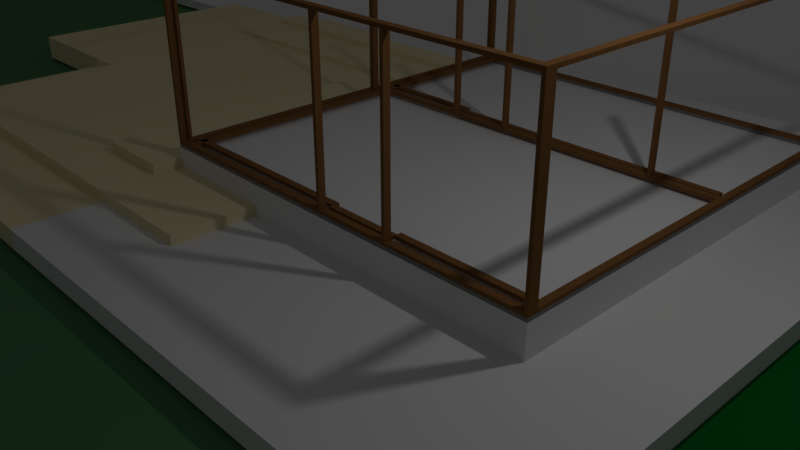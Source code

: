 # Source: 2023ev.blend  (saved by Blender 2.79.0; exported with 4.5.12 LTS)
import bpy
from mathutils import Matrix  # noqa: F401  (used for matrix-valued properties, if any)

bpy.ops.wm.read_factory_settings(use_empty=True)
scene = bpy.context.scene
scene.name = 'Scene'

# ---- collections
col_collection_1 = bpy.data.collections.new('Collection 1'); scene.collection.children.link(col_collection_1)
col_collection_2 = bpy.data.collections.new('Collection 2'); scene.collection.children.link(col_collection_2)

# ---- materials (node trees are filled in below, after node groups)
mat_material_005 = bpy.data.materials.new('Material.005')
mat_material_005.alpha_threshold = 0.0
mat_material_005.use_transparent_shadow = False
mat_material_005.diffuse_color = (0.2266, 0.2266, 0.2266, 1.0)
mat_material_005.roughness = 0.5
mat_material_005.line_color = (0.0, 0.0, 0.0, 1.0)
mat_material_004 = bpy.data.materials.new('Material.004')
mat_material_004.alpha_threshold = 0.0
mat_material_004.use_transparent_shadow = False
mat_material_004.diffuse_color = (0.8, 0.7125, 0.4374, 1.0)
mat_material_004.roughness = 0.5
mat_material_004.line_color = (0.0, 0.0, 0.0, 1.0)
mat_material = bpy.data.materials.new('Material')
mat_material.alpha_threshold = 0.0
mat_material.use_transparent_shadow = False
mat_material.roughness = 0.5
mat_material.line_color = (0.0, 0.0, 0.0, 1.0)
mat_material_003 = bpy.data.materials.new('Material.003')
mat_material_003.alpha_threshold = 0.0
mat_material_003.use_transparent_shadow = False
mat_material_003.diffuse_color = (0.0009193, 0.3588, 0.03006, 1.0)
mat_material_003.roughness = 0.5
mat_material_003.line_color = (0.0, 0.0, 0.0, 1.0)
mat_bahcev_dis_olcu = bpy.data.materials.new('bahcev-DIS-olcu')
mat_bahcev_dis_olcu.alpha_threshold = 0.0
mat_bahcev_dis_olcu.use_transparent_shadow = False
mat_bahcev_dis_olcu.roughness = 0.5
mat_bahcev_dis_olcu.specular_intensity = 0.0
mat_material_001 = bpy.data.materials.new('Material.001')
mat_material_001.alpha_threshold = 0.0
mat_material_001.use_transparent_shadow = False
mat_material_001.diffuse_color = (0.08437, 0.2266, 0.0929, 1.0)
mat_material_001.roughness = 0.5
mat_material_002 = bpy.data.materials.new('Material.002')
mat_material_002.alpha_threshold = 0.0
mat_material_002.use_transparent_shadow = False
mat_material_002.diffuse_color = (0.004211, 0.1424, 0.02174, 1.0)
mat_material_002.roughness = 0.5
mat_material_002.line_color = (0.0, 0.0, 0.0, 1.0)
mat_material_006 = bpy.data.materials.new('Material.006')
mat_material_006.alpha_threshold = 0.0
mat_material_006.use_transparent_shadow = False
mat_material_006.diffuse_color = (0.2266, 0.1062, 0.03837, 1.0)
mat_material_006.specular_color = (0.402, 0.1874, 0.08396)
mat_material_006.roughness = 0.5
mat_material_006.line_color = (0.0, 0.0, 0.0, 1.0)

# ---- material node trees

# ---- world
world_world = bpy.data.worlds.new('World'); scene.world = world_world
world_world.color = (0.05088, 0.05088, 0.05088)
world_world.use_sun_shadow = False
world_world.sun_shadow_jitter_overblur = 0.0
world_world.cycles.sampling_method = 'MANUAL'

# ---- cameras
cam_camera = bpy.data.cameras.new('Camera')
cam_camera.clip_end = 100.0
cam_camera.lens = 35.0
cam_camera.sensor_width = 32.0
cam_camera.sensor_height = 18.0
cam_camera.ortho_scale = 7.314
cam_camera.dof.focus_distance = 0.0
cam_camera.dof.aperture_fstop = 128.0

# ---- lights
light_lamp = bpy.data.lights.new('Lamp', 'POINT')
light_lamp.transmission_factor = 0.0
light_lamp.cutoff_distance = 30.0
light_lamp.energy = 100.0
light_lamp.shadow_buffer_clip_start = 1.001
light_lamp.shadow_soft_size = 0.1
light_lamp.shadow_maximum_resolution = 0.006
light_lamp.use_absolute_resolution = True

# ---- meshes
me_cube_020 = bpy.data.meshes.new('Cube.020')
me_cube_020.from_pydata([(2.0, 2.0, 0.0), (2.0, -1.788e-07, 0.0), (0.0, 0.0, 0.0), (3.576e-07, 2.0, 0.0), (2.0, 2.0, 2.0), (2.0, -7.749e-07, 2.0), (-4.768e-07, 1.788e-07, 2.0), (0.0, 2.0, 2.0)], [], [(0, 1, 2, 3), (4, 7, 6, 5), (0, 4, 5, 1), (1, 5, 6, 2), (2, 6, 7, 3), (4, 0, 3, 7)])
me_cube_020.materials.append(mat_material_005)
me_cube_020.use_remesh_preserve_volume = False
me_cube_020.use_remesh_preserve_attributes = False
me_cube_020.use_mirror_vertex_groups = False
me_cube_020.update()
me_cube_019 = bpy.data.meshes.new('Cube.019')
me_cube_019.from_pydata([(2.0, 2.0, 0.0), (2.0, -1.788e-07, 0.0), (0.0, 0.0, 0.0), (3.576e-07, 2.0, 0.0), (2.0, 2.0, 2.0), (2.0, -7.749e-07, 2.0), (-4.768e-07, 1.788e-07, 2.0), (0.0, 2.0, 2.0)], [], [(0, 1, 2, 3), (4, 7, 6, 5), (0, 4, 5, 1), (1, 5, 6, 2), (2, 6, 7, 3), (4, 0, 3, 7)])
me_cube_019.materials.append(mat_material_005)
me_cube_019.use_remesh_preserve_volume = False
me_cube_019.use_remesh_preserve_attributes = False
me_cube_019.use_mirror_vertex_groups = False
me_cube_019.update()
me_cube_018 = bpy.data.meshes.new('Cube.018')
me_cube_018.from_pydata([(2.0, 2.0, 0.0), (2.0, -1.788e-07, 0.0), (0.0, 0.0, 0.0), (3.576e-07, 2.0, 0.0), (2.0, 2.0, 2.0), (2.0, -7.749e-07, 2.0), (-4.768e-07, 1.788e-07, 2.0), (0.0, 2.0, 2.0)], [], [(0, 1, 2, 3), (4, 7, 6, 5), (0, 4, 5, 1), (1, 5, 6, 2), (2, 6, 7, 3), (4, 0, 3, 7)])
me_cube_018.materials.append(mat_material_005)
me_cube_018.use_remesh_preserve_volume = False
me_cube_018.use_remesh_preserve_attributes = False
me_cube_018.use_mirror_vertex_groups = False
me_cube_018.update()
me_cube_017 = bpy.data.meshes.new('Cube.017')
me_cube_017.from_pydata([(2.0, 2.0, 0.0), (2.0, -1.788e-07, 0.0), (0.0, 0.0, 0.0), (3.576e-07, 2.0, 0.0), (2.0, 2.0, 2.0), (2.0, -7.749e-07, 2.0), (-4.768e-07, 1.788e-07, 2.0), (0.0, 2.0, 2.0)], [], [(0, 1, 2, 3), (4, 7, 6, 5), (0, 4, 5, 1), (1, 5, 6, 2), (2, 6, 7, 3), (4, 0, 3, 7)])
me_cube_017.materials.append(mat_material_005)
me_cube_017.use_remesh_preserve_volume = False
me_cube_017.use_remesh_preserve_attributes = False
me_cube_017.use_mirror_vertex_groups = False
me_cube_017.update()
me_cube_016 = bpy.data.meshes.new('Cube.016')
me_cube_016.from_pydata([(0.0, 2.384e-07, -1.907e-06), (0.0, -2.0, -1.907e-06), (-2.0, -2.0, -1.907e-06), (-2.0, 7.153e-07, -1.907e-06), (4.768e-07, -2.384e-07, 2.0), (-7.153e-07, -2.0, 2.0), (-2.0, -2.0, 2.0), (-2.0, 2.384e-07, 2.0)], [], [(0, 1, 2, 3), (4, 7, 6, 5), (0, 4, 5, 1), (1, 5, 6, 2), (2, 6, 7, 3), (4, 0, 3, 7)])
me_cube_016.materials.append(mat_material_004)
me_cube_016.use_remesh_preserve_volume = False
me_cube_016.use_remesh_preserve_attributes = False
me_cube_016.use_mirror_vertex_groups = False
me_cube_016.update()
me_cube_014 = bpy.data.meshes.new('Cube.014')
me_cube_014.from_pydata([(-4.768e-07, 2.0, 0.0), (-4.768e-07, -1.788e-07, 0.0), (-2.0, 0.0, 0.0), (-2.0, 2.0, 0.0), (0.0, 2.0, 2.0), (-1.192e-06, -7.749e-07, 2.0), (-2.0, 1.788e-07, 2.0), (-2.0, 2.0, 2.0)], [], [(0, 1, 2, 3), (4, 7, 6, 5), (0, 4, 5, 1), (1, 5, 6, 2), (2, 6, 7, 3), (4, 0, 3, 7)])
me_cube_014.materials.append(mat_material_004)
me_cube_014.use_remesh_preserve_volume = False
me_cube_014.use_remesh_preserve_attributes = False
me_cube_014.use_mirror_vertex_groups = False
me_cube_014.update()
me_cube_013 = bpy.data.meshes.new('Cube.013')
me_cube_013.from_pydata([(-4.768e-07, 2.0, 0.0), (-4.768e-07, -1.788e-07, 0.0), (-2.0, 0.0, 0.0), (-2.0, 2.0, 0.0), (0.0, 2.0, 2.0), (-1.192e-06, -7.749e-07, 2.0), (-2.0, 1.788e-07, 2.0), (-2.0, 2.0, 2.0)], [], [(0, 1, 2, 3), (4, 7, 6, 5), (0, 4, 5, 1), (1, 5, 6, 2), (2, 6, 7, 3), (4, 0, 3, 7)])
me_cube_013.materials.append(mat_material_004)
me_cube_013.use_remesh_preserve_volume = False
me_cube_013.use_remesh_preserve_attributes = False
me_cube_013.use_mirror_vertex_groups = False
me_cube_013.update()
me_cube_012 = bpy.data.meshes.new('Cube.012')
me_cube_012.from_pydata([(-4.768e-07, 2.0, 0.0), (-4.768e-07, -1.788e-07, 0.0), (-2.0, 0.0, 0.0), (-2.0, 2.0, 0.0), (0.0, 2.0, 2.0), (-1.192e-06, -7.749e-07, 2.0), (-2.0, 1.788e-07, 2.0), (-2.0, 2.0, 2.0)], [], [(0, 1, 2, 3), (4, 7, 6, 5), (0, 4, 5, 1), (1, 5, 6, 2), (2, 6, 7, 3), (4, 0, 3, 7)])
me_cube_012.materials.append(mat_material_004)
me_cube_012.use_remesh_preserve_volume = False
me_cube_012.use_remesh_preserve_attributes = False
me_cube_012.use_mirror_vertex_groups = False
me_cube_012.update()
me_cube_011 = bpy.data.meshes.new('Cube.011')
me_cube_011.from_pydata([(-4.768e-07, 2.0, 0.0), (-4.768e-07, -1.788e-07, 0.0), (-2.0, 0.0, 0.0), (-2.0, 2.0, 0.0), (0.0, 2.0, 2.0), (-1.192e-06, -7.749e-07, 2.0), (-2.0, 1.788e-07, 2.0), (-2.0, 2.0, 2.0)], [], [(0, 1, 2, 3), (4, 7, 6, 5), (0, 4, 5, 1), (1, 5, 6, 2), (2, 6, 7, 3), (4, 0, 3, 7)])
me_cube_011.materials.append(mat_material_004)
me_cube_011.use_remesh_preserve_volume = False
me_cube_011.use_remesh_preserve_attributes = False
me_cube_011.use_mirror_vertex_groups = False
me_cube_011.update()
me_cube_010 = bpy.data.meshes.new('Cube.010')
me_cube_010.from_pydata([(-4.768e-07, 2.0, 0.0), (-4.768e-07, -1.788e-07, 0.0), (-2.0, 0.0, 0.0), (-2.0, 2.0, 0.0), (0.0, 2.0, 2.0), (-1.192e-06, -7.749e-07, 2.0), (-2.0, 1.788e-07, 2.0), (-2.0, 2.0, 2.0)], [], [(0, 1, 2, 3), (4, 7, 6, 5), (0, 4, 5, 1), (1, 5, 6, 2), (2, 6, 7, 3), (4, 0, 3, 7)])
me_cube_010.materials.append(mat_material_004)
me_cube_010.use_remesh_preserve_volume = False
me_cube_010.use_remesh_preserve_attributes = False
me_cube_010.use_mirror_vertex_groups = False
me_cube_010.update()
me_cube_009 = bpy.data.meshes.new('Cube.009')
me_cube_009.from_pydata([(-4.768e-07, 2.0, 0.0), (-4.768e-07, -1.788e-07, 0.0), (-2.0, 0.0, 0.0), (-2.0, 2.0, 0.0), (0.0, 2.0, 2.0), (-1.192e-06, -7.749e-07, 2.0), (-2.0, 1.788e-07, 2.0), (-2.0, 2.0, 2.0)], [], [(0, 1, 2, 3), (4, 7, 6, 5), (0, 4, 5, 1), (1, 5, 6, 2), (2, 6, 7, 3), (4, 0, 3, 7)])
me_cube_009.materials.append(mat_material)
me_cube_009.use_remesh_preserve_volume = False
me_cube_009.use_remesh_preserve_attributes = False
me_cube_009.use_mirror_vertex_groups = False
me_cube_009.update()
me_cube_008 = bpy.data.meshes.new('Cube.008')
me_cube_008.from_pydata([(2.0, 2.0, 0.0), (2.0, -1.788e-07, 0.0), (0.0, 0.0, 0.0), (3.576e-07, 2.0, 0.0), (2.0, 2.0, 2.0), (2.0, -7.749e-07, 2.0), (-4.768e-07, 1.788e-07, 2.0), (0.0, 2.0, 2.0)], [], [(0, 1, 2, 3), (4, 7, 6, 5), (0, 4, 5, 1), (1, 5, 6, 2), (2, 6, 7, 3), (4, 0, 3, 7)])
me_cube_008.materials.append(mat_material)
me_cube_008.use_remesh_preserve_volume = False
me_cube_008.use_remesh_preserve_attributes = False
me_cube_008.use_mirror_vertex_groups = False
me_cube_008.update()
me_cube_007 = bpy.data.meshes.new('Cube.007')
me_cube_007.from_pydata([(2.0, 2.0, 0.0), (2.0, -1.788e-07, 0.0), (0.0, 0.0, 0.0), (3.576e-07, 2.0, 0.0), (2.0, 2.0, 2.0), (2.0, -7.749e-07, 2.0), (-4.768e-07, 1.788e-07, 2.0), (0.0, 2.0, 2.0)], [], [(0, 1, 2, 3), (4, 7, 6, 5), (0, 4, 5, 1), (1, 5, 6, 2), (2, 6, 7, 3), (4, 0, 3, 7)])
me_cube_007.materials.append(mat_material)
me_cube_007.use_remesh_preserve_volume = False
me_cube_007.use_remesh_preserve_attributes = False
me_cube_007.use_mirror_vertex_groups = False
me_cube_007.update()
me_cube_006 = bpy.data.meshes.new('Cube.006')
me_cube_006.from_pydata([(2.0, 2.0, 0.0), (2.0, -1.788e-07, 0.0), (0.0, 0.0, 0.0), (3.576e-07, 2.0, 0.0), (2.0, 2.0, 2.0), (2.0, -7.749e-07, 2.0), (-4.768e-07, 1.788e-07, 2.0), (0.0, 2.0, 2.0)], [], [(0, 1, 2, 3), (4, 7, 6, 5), (0, 4, 5, 1), (1, 5, 6, 2), (2, 6, 7, 3), (4, 0, 3, 7)])
me_cube_006.materials.append(mat_material_003)
me_cube_006.use_remesh_preserve_volume = False
me_cube_006.use_remesh_preserve_attributes = False
me_cube_006.use_mirror_vertex_groups = False
me_cube_006.update()
me_cube_005 = bpy.data.meshes.new('Cube.005')
me_cube_005.from_pydata([(2.0, 2.0, 0.0), (2.0, -1.788e-07, 0.0), (0.0, 0.0, 0.0), (3.576e-07, 2.0, 0.0), (2.0, 2.0, 2.0), (2.0, -7.749e-07, 2.0), (-4.768e-07, 1.788e-07, 2.0), (0.0, 2.0, 2.0)], [], [(0, 1, 2, 3), (4, 7, 6, 5), (0, 4, 5, 1), (1, 5, 6, 2), (2, 6, 7, 3), (4, 0, 3, 7)])
me_cube_005.materials.append(mat_material)
me_cube_005.use_remesh_preserve_volume = False
me_cube_005.use_remesh_preserve_attributes = False
me_cube_005.use_mirror_vertex_groups = False
me_cube_005.update()
me_cube_004 = bpy.data.meshes.new('Cube.004')
me_cube_004.from_pydata([(2.0, 2.0, 0.0), (2.0, -1.788e-07, 0.0), (0.0, 0.0, 0.0), (3.576e-07, 2.0, 0.0), (2.0, 2.0, 2.0), (2.0, -7.749e-07, 2.0), (-4.768e-07, 1.788e-07, 2.0), (0.0, 2.0, 2.0)], [], [(0, 1, 2, 3), (4, 7, 6, 5), (0, 4, 5, 1), (1, 5, 6, 2), (2, 6, 7, 3), (4, 0, 3, 7)])
me_cube_004.materials.append(mat_material)
me_cube_004.use_remesh_preserve_volume = False
me_cube_004.use_remesh_preserve_attributes = False
me_cube_004.use_mirror_vertex_groups = False
me_cube_004.update()
me_cube_003 = bpy.data.meshes.new('Cube.003')
me_cube_003.from_pydata([(2.0, 2.0, 0.0), (2.0, -1.788e-07, 0.0), (0.0, 0.0, 0.0), (3.576e-07, 2.0, 0.0), (2.0, 2.0, 2.0), (2.0, -7.749e-07, 2.0), (-4.768e-07, 1.788e-07, 2.0), (0.0, 2.0, 2.0)], [], [(0, 1, 2, 3), (4, 7, 6, 5), (0, 4, 5, 1), (1, 5, 6, 2), (2, 6, 7, 3), (4, 0, 3, 7)])
me_cube_003.materials.append(mat_material)
me_cube_003.use_remesh_preserve_volume = False
me_cube_003.use_remesh_preserve_attributes = False
me_cube_003.use_mirror_vertex_groups = False
me_cube_003.update()
me_cube_002 = bpy.data.meshes.new('Cube.002')
me_cube_002.from_pydata([(2.0, 2.0, 0.0), (2.0, -1.788e-07, 0.0), (0.0, 0.0, 0.0), (3.576e-07, 2.0, 0.0), (2.0, 2.0, 2.0), (2.0, -7.749e-07, 2.0), (-4.768e-07, 1.788e-07, 0.6667), (0.0, 2.0, 0.6667)], [], [(0, 1, 2, 3), (4, 7, 6, 5), (0, 4, 5, 1), (1, 5, 6, 2), (2, 6, 7, 3), (4, 0, 3, 7)])
me_cube_002.materials.append(mat_material)
me_cube_002.use_remesh_preserve_volume = False
me_cube_002.use_remesh_preserve_attributes = False
me_cube_002.use_mirror_vertex_groups = False
me_cube_002.update()
me_cube_001 = bpy.data.meshes.new('Cube.001')
me_cube_001.from_pydata([(2.0, 2.0, 0.0), (2.0, -1.788e-07, 0.0), (0.0, 0.0, 0.0), (3.576e-07, 2.0, 0.0), (2.0, 2.0, 2.0), (2.0, -7.749e-07, 2.0), (-4.768e-07, 1.788e-07, 2.0), (0.0, 2.0, 2.0)], [], [(0, 1, 2, 3), (4, 7, 6, 5), (0, 4, 5, 1), (1, 5, 6, 2), (2, 6, 7, 3), (4, 0, 3, 7)])
me_cube_001.materials.append(mat_material)
me_cube_001.use_remesh_preserve_volume = False
me_cube_001.use_remesh_preserve_attributes = False
me_cube_001.use_mirror_vertex_groups = False
me_cube_001.update()
me_bahcev_dis_olcu = bpy.data.meshes.new('bahcev-DIS-olcu')
me_bahcev_dis_olcu.from_pydata([(-0.2812, -0.5, 0.0), (0.2812, -0.5, 0.0), (-0.2812, 0.5, 0.0), (0.2812, 0.5, 0.0)], [], [(0, 1, 3, 2)])
_uv = me_bahcev_dis_olcu.uv_layers.new(name='UVMap')
_uv.uv.foreach_set('vector', [0.0, 0.0, 1.0, 0.0, 1.0, 1.0, 0.0, 1.0])
me_bahcev_dis_olcu.materials.append(mat_bahcev_dis_olcu)
me_bahcev_dis_olcu.use_remesh_preserve_volume = False
me_bahcev_dis_olcu.use_remesh_preserve_attributes = False
me_bahcev_dis_olcu.use_mirror_vertex_groups = False
me_bahcev_dis_olcu.update()
me_plane = bpy.data.meshes.new('Plane')
me_plane.from_pydata([(0.0, 0.0, 0.0), (2.0, 0.0, 0.0), (0.0, 2.0, 0.0), (2.0, 2.0, 0.0)], [], [(0, 1, 3, 2)])
me_plane.materials.append(mat_material_001)
me_plane.use_remesh_preserve_volume = False
me_plane.use_remesh_preserve_attributes = False
me_plane.use_mirror_vertex_groups = False
me_plane.update()
me_cube = bpy.data.meshes.new('Cube')
me_cube.from_pydata([(2.0, 2.0, 0.0), (2.0, -1.788e-07, 0.0), (0.0, 0.0, 0.0), (3.576e-07, 2.0, 0.0), (2.0, 2.0, 2.0), (2.0, -7.749e-07, 2.0), (-4.768e-07, 1.788e-07, 2.0), (0.0, 2.0, 2.0)], [], [(0, 1, 2, 3), (4, 7, 6, 5), (0, 4, 5, 1), (1, 5, 6, 2), (2, 6, 7, 3), (4, 0, 3, 7)])
me_cube.materials.append(mat_material_002)
me_cube.use_remesh_preserve_volume = False
me_cube.use_remesh_preserve_attributes = False
me_cube.use_mirror_vertex_groups = False
me_cube.update()
me_cube_055 = bpy.data.meshes.new('Cube.055')
me_cube_055.from_pydata([(2.0, 2.0, 0.0), (2.0, -1.788e-07, 0.0), (0.0, 0.0, 0.0), (3.576e-07, 2.0, 0.0), (2.0, 2.0, 2.0), (2.0, -7.749e-07, 2.0), (-4.768e-07, 1.788e-07, 2.0), (0.0, 2.0, 2.0)], [], [(0, 1, 2, 3), (4, 7, 6, 5), (0, 4, 5, 1), (1, 5, 6, 2), (2, 6, 7, 3), (4, 0, 3, 7)])
me_cube_055.materials.append(mat_material_006)
me_cube_055.use_remesh_preserve_volume = False
me_cube_055.use_remesh_preserve_attributes = False
me_cube_055.use_mirror_vertex_groups = False
me_cube_055.update()
me_cube_054 = bpy.data.meshes.new('Cube.054')
me_cube_054.from_pydata([(2.0, 2.0, 0.0), (2.0, -1.788e-07, 0.0), (0.0, 0.0, 0.0), (3.576e-07, 2.0, 0.0), (2.0, 2.0, 2.0), (2.0, -7.749e-07, 2.0), (-4.768e-07, 1.788e-07, 2.0), (0.0, 2.0, 2.0)], [], [(0, 1, 2, 3), (4, 7, 6, 5), (0, 4, 5, 1), (1, 5, 6, 2), (2, 6, 7, 3), (4, 0, 3, 7)])
me_cube_054.materials.append(mat_material_006)
me_cube_054.use_remesh_preserve_volume = False
me_cube_054.use_remesh_preserve_attributes = False
me_cube_054.use_mirror_vertex_groups = False
me_cube_054.update()
me_cube_053 = bpy.data.meshes.new('Cube.053')
me_cube_053.from_pydata([(2.0, 2.0, 0.0), (2.0, -1.788e-07, 0.0), (0.0, 0.0, 0.0), (3.576e-07, 2.0, 0.0), (2.0, 2.0, 2.0), (2.0, -7.749e-07, 2.0), (-4.768e-07, 1.788e-07, 2.0), (0.0, 2.0, 2.0)], [], [(0, 1, 2, 3), (4, 7, 6, 5), (0, 4, 5, 1), (1, 5, 6, 2), (2, 6, 7, 3), (4, 0, 3, 7)])
me_cube_053.materials.append(mat_material_006)
me_cube_053.use_remesh_preserve_volume = False
me_cube_053.use_remesh_preserve_attributes = False
me_cube_053.use_mirror_vertex_groups = False
me_cube_053.update()
me_cube_052 = bpy.data.meshes.new('Cube.052')
me_cube_052.from_pydata([(2.0, 2.0, 0.0), (2.0, -1.788e-07, 0.0), (0.0, 0.0, 0.0), (3.576e-07, 2.0, 0.0), (2.0, 2.0, 2.0), (2.0, -7.749e-07, 2.0), (-4.768e-07, 1.788e-07, 2.0), (0.0, 2.0, 2.0)], [], [(0, 1, 2, 3), (4, 7, 6, 5), (0, 4, 5, 1), (1, 5, 6, 2), (2, 6, 7, 3), (4, 0, 3, 7)])
me_cube_052.materials.append(mat_material_006)
me_cube_052.use_remesh_preserve_volume = False
me_cube_052.use_remesh_preserve_attributes = False
me_cube_052.use_mirror_vertex_groups = False
me_cube_052.update()
me_cube_051 = bpy.data.meshes.new('Cube.051')
me_cube_051.from_pydata([(2.0, 2.0, 0.0), (2.0, -1.788e-07, 0.0), (0.0, 0.0, 0.0), (3.576e-07, 2.0, 0.0), (2.0, 2.0, 2.0), (2.0, -7.749e-07, 2.0), (-4.768e-07, 1.788e-07, 2.0), (0.0, 2.0, 2.0)], [], [(0, 1, 2, 3), (4, 7, 6, 5), (0, 4, 5, 1), (1, 5, 6, 2), (2, 6, 7, 3), (4, 0, 3, 7)])
me_cube_051.materials.append(mat_material_006)
me_cube_051.use_remesh_preserve_volume = False
me_cube_051.use_remesh_preserve_attributes = False
me_cube_051.use_mirror_vertex_groups = False
me_cube_051.update()
me_cube_050 = bpy.data.meshes.new('Cube.050')
me_cube_050.from_pydata([(2.0, 2.0, 0.0), (2.0, -1.788e-07, 0.0), (0.0, 0.0, 0.0), (3.576e-07, 2.0, 0.0), (2.0, 2.0, 2.0), (2.0, -7.749e-07, 2.0), (-4.768e-07, 1.788e-07, 2.0), (0.0, 2.0, 2.0)], [], [(0, 1, 2, 3), (4, 7, 6, 5), (0, 4, 5, 1), (1, 5, 6, 2), (2, 6, 7, 3), (4, 0, 3, 7)])
me_cube_050.materials.append(mat_material_006)
me_cube_050.use_remesh_preserve_volume = False
me_cube_050.use_remesh_preserve_attributes = False
me_cube_050.use_mirror_vertex_groups = False
me_cube_050.update()
me_cube_049 = bpy.data.meshes.new('Cube.049')
me_cube_049.from_pydata([(2.0, 2.0, 0.0), (2.0, -1.788e-07, 0.0), (0.0, 0.0, 0.0), (3.576e-07, 2.0, 0.0), (2.0, 2.0, 2.0), (2.0, -7.749e-07, 2.0), (-4.768e-07, 1.788e-07, 2.0), (0.0, 2.0, 2.0)], [], [(0, 1, 2, 3), (4, 7, 6, 5), (0, 4, 5, 1), (1, 5, 6, 2), (2, 6, 7, 3), (4, 0, 3, 7)])
me_cube_049.materials.append(mat_material_006)
me_cube_049.use_remesh_preserve_volume = False
me_cube_049.use_remesh_preserve_attributes = False
me_cube_049.use_mirror_vertex_groups = False
me_cube_049.update()
me_cube_048 = bpy.data.meshes.new('Cube.048')
me_cube_048.from_pydata([(2.0, 2.0, 0.0), (2.0, -1.788e-07, 0.0), (0.0, 0.0, 0.0), (3.576e-07, 2.0, 0.0), (2.0, 2.0, 2.0), (2.0, -7.749e-07, 2.0), (-4.768e-07, 1.788e-07, 2.0), (0.0, 2.0, 2.0)], [], [(0, 1, 2, 3), (4, 7, 6, 5), (0, 4, 5, 1), (1, 5, 6, 2), (2, 6, 7, 3), (4, 0, 3, 7)])
me_cube_048.materials.append(mat_material_006)
me_cube_048.use_remesh_preserve_volume = False
me_cube_048.use_remesh_preserve_attributes = False
me_cube_048.use_mirror_vertex_groups = False
me_cube_048.update()
me_cube_047 = bpy.data.meshes.new('Cube.047')
me_cube_047.from_pydata([(2.0, 2.0, 0.0), (2.0, -1.788e-07, 0.0), (0.0, 0.0, 0.0), (3.576e-07, 2.0, 0.0), (2.0, 2.0, 2.0), (2.0, -7.749e-07, 2.0), (-4.768e-07, 1.788e-07, 2.0), (0.0, 2.0, 2.0)], [], [(0, 1, 2, 3), (4, 7, 6, 5), (0, 4, 5, 1), (1, 5, 6, 2), (2, 6, 7, 3), (4, 0, 3, 7)])
me_cube_047.materials.append(mat_material_006)
me_cube_047.use_remesh_preserve_volume = False
me_cube_047.use_remesh_preserve_attributes = False
me_cube_047.use_mirror_vertex_groups = False
me_cube_047.update()
me_cube_046 = bpy.data.meshes.new('Cube.046')
me_cube_046.from_pydata([(2.0, 2.0, 0.0), (2.0, -1.788e-07, 0.0), (0.0, 0.0, 0.0), (3.576e-07, 2.0, 0.0), (2.0, 2.0, 2.0), (2.0, -7.749e-07, 2.0), (-4.768e-07, 1.788e-07, 2.0), (0.0, 2.0, 2.0)], [], [(0, 1, 2, 3), (4, 7, 6, 5), (0, 4, 5, 1), (1, 5, 6, 2), (2, 6, 7, 3), (4, 0, 3, 7)])
me_cube_046.materials.append(mat_material_006)
me_cube_046.use_remesh_preserve_volume = False
me_cube_046.use_remesh_preserve_attributes = False
me_cube_046.use_mirror_vertex_groups = False
me_cube_046.update()
me_cube_045 = bpy.data.meshes.new('Cube.045')
me_cube_045.from_pydata([(2.0, 2.0, 0.0), (2.0, -1.788e-07, 0.0), (0.0, 0.0, 0.0), (3.576e-07, 2.0, 0.0), (2.0, 2.0, 2.0), (2.0, -7.749e-07, 2.0), (-4.768e-07, 1.788e-07, 2.0), (0.0, 2.0, 2.0)], [], [(0, 1, 2, 3), (4, 7, 6, 5), (0, 4, 5, 1), (1, 5, 6, 2), (2, 6, 7, 3), (4, 0, 3, 7)])
me_cube_045.materials.append(mat_material_006)
me_cube_045.use_remesh_preserve_volume = False
me_cube_045.use_remesh_preserve_attributes = False
me_cube_045.use_mirror_vertex_groups = False
me_cube_045.update()
me_cube_044 = bpy.data.meshes.new('Cube.044')
me_cube_044.from_pydata([(2.0, 2.0, 0.0), (2.0, -1.788e-07, 0.0), (0.0, 0.0, 0.0), (3.576e-07, 2.0, 0.0), (2.0, 2.0, 2.0), (2.0, -7.749e-07, 2.0), (-4.768e-07, 1.788e-07, 2.0), (0.0, 2.0, 2.0)], [], [(0, 1, 2, 3), (4, 7, 6, 5), (0, 4, 5, 1), (1, 5, 6, 2), (2, 6, 7, 3), (4, 0, 3, 7)])
me_cube_044.materials.append(mat_material_006)
me_cube_044.use_remesh_preserve_volume = False
me_cube_044.use_remesh_preserve_attributes = False
me_cube_044.use_mirror_vertex_groups = False
me_cube_044.update()
me_cube_043 = bpy.data.meshes.new('Cube.043')
me_cube_043.from_pydata([(2.0, 2.0, 0.0), (2.0, -1.788e-07, 0.0), (0.0, 0.0, 0.0), (3.576e-07, 2.0, 0.0), (2.0, 2.0, 2.0), (2.0, -7.749e-07, 2.0), (-4.768e-07, 1.788e-07, 2.0), (0.0, 2.0, 2.0)], [], [(0, 1, 2, 3), (4, 7, 6, 5), (0, 4, 5, 1), (1, 5, 6, 2), (2, 6, 7, 3), (4, 0, 3, 7)])
me_cube_043.materials.append(mat_material_006)
me_cube_043.use_remesh_preserve_volume = False
me_cube_043.use_remesh_preserve_attributes = False
me_cube_043.use_mirror_vertex_groups = False
me_cube_043.update()
me_cube_042 = bpy.data.meshes.new('Cube.042')
me_cube_042.from_pydata([(2.0, 2.0, 0.0), (2.0, -1.788e-07, 0.0), (0.0, 0.0, 0.0), (3.576e-07, 2.0, 0.0), (2.0, 2.0, 2.0), (2.0, -7.749e-07, 2.0), (-4.768e-07, 1.788e-07, 2.0), (0.0, 2.0, 2.0)], [], [(0, 1, 2, 3), (4, 7, 6, 5), (0, 4, 5, 1), (1, 5, 6, 2), (2, 6, 7, 3), (4, 0, 3, 7)])
me_cube_042.materials.append(mat_material_006)
me_cube_042.use_remesh_preserve_volume = False
me_cube_042.use_remesh_preserve_attributes = False
me_cube_042.use_mirror_vertex_groups = False
me_cube_042.update()
me_cube_041 = bpy.data.meshes.new('Cube.041')
me_cube_041.from_pydata([(2.0, 2.0, 0.0), (2.0, -1.788e-07, 0.0), (0.0, 0.0, 0.0), (3.576e-07, 2.0, 0.0), (2.0, 2.0, 2.0), (2.0, -7.749e-07, 2.0), (-4.768e-07, 1.788e-07, 2.0), (0.0, 2.0, 2.0)], [], [(0, 1, 2, 3), (4, 7, 6, 5), (0, 4, 5, 1), (1, 5, 6, 2), (2, 6, 7, 3), (4, 0, 3, 7)])
me_cube_041.materials.append(mat_material_006)
me_cube_041.use_remesh_preserve_volume = False
me_cube_041.use_remesh_preserve_attributes = False
me_cube_041.use_mirror_vertex_groups = False
me_cube_041.update()
me_cube_040 = bpy.data.meshes.new('Cube.040')
me_cube_040.from_pydata([(2.0, 2.0, 0.0), (2.0, -1.788e-07, 0.0), (0.0, 0.0, 0.0), (3.576e-07, 2.0, 0.0), (2.0, 2.0, 2.0), (2.0, -7.749e-07, 2.0), (-4.768e-07, 1.788e-07, 2.0), (0.0, 2.0, 2.0)], [], [(0, 1, 2, 3), (4, 7, 6, 5), (0, 4, 5, 1), (1, 5, 6, 2), (2, 6, 7, 3), (4, 0, 3, 7)])
me_cube_040.materials.append(mat_material_006)
me_cube_040.use_remesh_preserve_volume = False
me_cube_040.use_remesh_preserve_attributes = False
me_cube_040.use_mirror_vertex_groups = False
me_cube_040.update()
me_cube_039 = bpy.data.meshes.new('Cube.039')
me_cube_039.from_pydata([(2.0, 2.0, 0.0), (2.0, -1.788e-07, 0.0), (0.0, 0.0, 0.0), (3.576e-07, 2.0, 0.0), (2.0, 2.0, 2.0), (2.0, -7.749e-07, 2.0), (-4.768e-07, 1.788e-07, 2.0), (0.0, 2.0, 2.0)], [], [(0, 1, 2, 3), (4, 7, 6, 5), (0, 4, 5, 1), (1, 5, 6, 2), (2, 6, 7, 3), (4, 0, 3, 7)])
me_cube_039.materials.append(mat_material_006)
me_cube_039.use_remesh_preserve_volume = False
me_cube_039.use_remesh_preserve_attributes = False
me_cube_039.use_mirror_vertex_groups = False
me_cube_039.update()
me_cube_038 = bpy.data.meshes.new('Cube.038')
me_cube_038.from_pydata([(2.0, 2.0, 0.0), (2.0, -1.788e-07, 0.0), (0.0, 0.0, 0.0), (3.576e-07, 2.0, 0.0), (2.0, 2.0, 2.0), (2.0, -7.749e-07, 2.0), (-4.768e-07, 1.788e-07, 2.0), (0.0, 2.0, 2.0)], [], [(0, 1, 2, 3), (4, 7, 6, 5), (0, 4, 5, 1), (1, 5, 6, 2), (2, 6, 7, 3), (4, 0, 3, 7)])
me_cube_038.materials.append(mat_material_006)
me_cube_038.use_remesh_preserve_volume = False
me_cube_038.use_remesh_preserve_attributes = False
me_cube_038.use_mirror_vertex_groups = False
me_cube_038.update()
me_cube_037 = bpy.data.meshes.new('Cube.037')
me_cube_037.from_pydata([(2.0, 2.0, 0.0), (2.0, -1.788e-07, 0.0), (0.0, 0.0, 0.0), (3.576e-07, 2.0, 0.0), (2.0, 2.0, 2.0), (2.0, -7.749e-07, 2.0), (-4.768e-07, 1.788e-07, 2.0), (0.0, 2.0, 2.0)], [], [(0, 1, 2, 3), (4, 7, 6, 5), (0, 4, 5, 1), (1, 5, 6, 2), (2, 6, 7, 3), (4, 0, 3, 7)])
me_cube_037.materials.append(mat_material_006)
me_cube_037.use_remesh_preserve_volume = False
me_cube_037.use_remesh_preserve_attributes = False
me_cube_037.use_mirror_vertex_groups = False
me_cube_037.update()
me_cube_036 = bpy.data.meshes.new('Cube.036')
me_cube_036.from_pydata([(2.0, 2.0, 0.0), (2.0, -1.788e-07, 0.0), (0.0, 0.0, 0.0), (3.576e-07, 2.0, 0.0), (2.0, 2.0, 2.0), (2.0, -7.749e-07, 2.0), (-4.768e-07, 1.788e-07, 2.0), (0.0, 2.0, 2.0)], [], [(0, 1, 2, 3), (4, 7, 6, 5), (0, 4, 5, 1), (1, 5, 6, 2), (2, 6, 7, 3), (4, 0, 3, 7)])
me_cube_036.materials.append(mat_material_006)
me_cube_036.use_remesh_preserve_volume = False
me_cube_036.use_remesh_preserve_attributes = False
me_cube_036.use_mirror_vertex_groups = False
me_cube_036.update()
me_cube_035 = bpy.data.meshes.new('Cube.035')
me_cube_035.from_pydata([(2.0, 2.0, 0.0), (2.0, -1.788e-07, 0.0), (0.0, 0.0, 0.0), (3.576e-07, 2.0, 0.0), (2.0, 2.0, 2.0), (2.0, -7.749e-07, 2.0), (-4.768e-07, 1.788e-07, 2.0), (0.0, 2.0, 2.0)], [], [(0, 1, 2, 3), (4, 7, 6, 5), (0, 4, 5, 1), (1, 5, 6, 2), (2, 6, 7, 3), (4, 0, 3, 7)])
me_cube_035.materials.append(mat_material_006)
me_cube_035.use_remesh_preserve_volume = False
me_cube_035.use_remesh_preserve_attributes = False
me_cube_035.use_mirror_vertex_groups = False
me_cube_035.update()
me_cube_034 = bpy.data.meshes.new('Cube.034')
me_cube_034.from_pydata([(2.0, 2.0, 0.0), (2.0, -1.788e-07, 0.0), (0.0, 0.0, 0.0), (3.576e-07, 2.0, 0.0), (2.0, 2.0, 2.0), (2.0, -7.749e-07, 2.0), (-4.768e-07, 1.788e-07, 2.0), (0.0, 2.0, 2.0)], [], [(0, 1, 2, 3), (4, 7, 6, 5), (0, 4, 5, 1), (1, 5, 6, 2), (2, 6, 7, 3), (4, 0, 3, 7)])
me_cube_034.materials.append(mat_material_006)
me_cube_034.use_remesh_preserve_volume = False
me_cube_034.use_remesh_preserve_attributes = False
me_cube_034.use_mirror_vertex_groups = False
me_cube_034.update()
me_cube_033 = bpy.data.meshes.new('Cube.033')
me_cube_033.from_pydata([(2.0, 2.0, 0.0), (2.0, -1.788e-07, 0.0), (0.0, 0.0, 0.0), (3.576e-07, 2.0, 0.0), (2.0, 2.0, 2.0), (2.0, -7.749e-07, 2.0), (-4.768e-07, 1.788e-07, 2.0), (0.0, 2.0, 2.0)], [], [(0, 1, 2, 3), (4, 7, 6, 5), (0, 4, 5, 1), (1, 5, 6, 2), (2, 6, 7, 3), (4, 0, 3, 7)])
me_cube_033.materials.append(mat_material_006)
me_cube_033.use_remesh_preserve_volume = False
me_cube_033.use_remesh_preserve_attributes = False
me_cube_033.use_mirror_vertex_groups = False
me_cube_033.update()
me_cube_032 = bpy.data.meshes.new('Cube.032')
me_cube_032.from_pydata([(2.0, 2.0, 0.0), (2.0, -1.788e-07, 0.0), (0.0, 0.0, 0.0), (3.576e-07, 2.0, 0.0), (2.0, 2.0, 2.0), (2.0, -7.749e-07, 2.0), (-4.768e-07, 1.788e-07, 2.0), (0.0, 2.0, 2.0)], [], [(0, 1, 2, 3), (4, 7, 6, 5), (0, 4, 5, 1), (1, 5, 6, 2), (2, 6, 7, 3), (4, 0, 3, 7)])
me_cube_032.materials.append(mat_material_006)
me_cube_032.use_remesh_preserve_volume = False
me_cube_032.use_remesh_preserve_attributes = False
me_cube_032.use_mirror_vertex_groups = False
me_cube_032.update()
me_cube_031 = bpy.data.meshes.new('Cube.031')
me_cube_031.from_pydata([(2.0, 2.0, 0.0), (2.0, -1.788e-07, 0.0), (0.0, 0.0, 0.0), (3.576e-07, 2.0, 0.0), (2.0, 2.0, 2.0), (2.0, -7.749e-07, 2.0), (-4.768e-07, 1.788e-07, 2.0), (0.0, 2.0, 2.0)], [], [(0, 1, 2, 3), (4, 7, 6, 5), (0, 4, 5, 1), (1, 5, 6, 2), (2, 6, 7, 3), (4, 0, 3, 7)])
me_cube_031.materials.append(mat_material_006)
me_cube_031.use_remesh_preserve_volume = False
me_cube_031.use_remesh_preserve_attributes = False
me_cube_031.use_mirror_vertex_groups = False
me_cube_031.update()
me_cube_030 = bpy.data.meshes.new('Cube.030')
me_cube_030.from_pydata([(2.0, 2.0, 0.0), (2.0, -1.788e-07, 0.0), (0.0, 0.0, 0.0), (3.576e-07, 2.0, 0.0), (2.0, 2.0, 2.0), (2.0, -7.749e-07, 2.0), (-4.768e-07, 1.788e-07, 2.0), (0.0, 2.0, 2.0)], [], [(0, 1, 2, 3), (4, 7, 6, 5), (0, 4, 5, 1), (1, 5, 6, 2), (2, 6, 7, 3), (4, 0, 3, 7)])
me_cube_030.materials.append(mat_material_006)
me_cube_030.use_remesh_preserve_volume = False
me_cube_030.use_remesh_preserve_attributes = False
me_cube_030.use_mirror_vertex_groups = False
me_cube_030.update()
me_cube_029 = bpy.data.meshes.new('Cube.029')
me_cube_029.from_pydata([(2.0, 2.0, 0.0), (2.0, -1.788e-07, 0.0), (0.0, 0.0, 0.0), (3.576e-07, 2.0, 0.0), (2.0, 2.0, 2.0), (2.0, -7.749e-07, 2.0), (-4.768e-07, 1.788e-07, 2.0), (0.0, 2.0, 2.0)], [], [(0, 1, 2, 3), (4, 7, 6, 5), (0, 4, 5, 1), (1, 5, 6, 2), (2, 6, 7, 3), (4, 0, 3, 7)])
me_cube_029.materials.append(mat_material_006)
me_cube_029.use_remesh_preserve_volume = False
me_cube_029.use_remesh_preserve_attributes = False
me_cube_029.use_mirror_vertex_groups = False
me_cube_029.update()
me_cube_028 = bpy.data.meshes.new('Cube.028')
me_cube_028.from_pydata([(2.0, 2.0, 0.0), (2.0, -1.788e-07, 0.0), (0.0, 0.0, 0.0), (3.576e-07, 2.0, 0.0), (2.0, 2.0, 2.0), (2.0, -7.749e-07, 2.0), (-4.768e-07, 1.788e-07, 2.0), (0.0, 2.0, 2.0)], [], [(0, 1, 2, 3), (4, 7, 6, 5), (0, 4, 5, 1), (1, 5, 6, 2), (2, 6, 7, 3), (4, 0, 3, 7)])
me_cube_028.materials.append(mat_material_006)
me_cube_028.use_remesh_preserve_volume = False
me_cube_028.use_remesh_preserve_attributes = False
me_cube_028.use_mirror_vertex_groups = False
me_cube_028.update()
me_cube_026 = bpy.data.meshes.new('Cube.026')
me_cube_026.from_pydata([(2.0, 2.0, 0.0), (2.0, -1.788e-07, 0.0), (0.0, 0.0, 0.0), (3.576e-07, 2.0, 0.0), (2.0, 2.0, 2.0), (2.0, -7.749e-07, 2.0), (-4.768e-07, 1.788e-07, 2.0), (0.0, 2.0, 2.0)], [], [(0, 1, 2, 3), (4, 7, 6, 5), (0, 4, 5, 1), (1, 5, 6, 2), (2, 6, 7, 3), (4, 0, 3, 7)])
me_cube_026.materials.append(mat_material_006)
me_cube_026.use_remesh_preserve_volume = False
me_cube_026.use_remesh_preserve_attributes = False
me_cube_026.use_mirror_vertex_groups = False
me_cube_026.update()
me_cube_025 = bpy.data.meshes.new('Cube.025')
me_cube_025.from_pydata([(2.0, 2.0, 0.0), (2.0, -1.788e-07, 0.0), (0.0, 0.0, 0.0), (3.576e-07, 2.0, 0.0), (2.0, 2.0, 2.0), (2.0, -7.749e-07, 2.0), (-4.768e-07, 1.788e-07, 2.0), (0.0, 2.0, 2.0)], [], [(0, 1, 2, 3), (4, 7, 6, 5), (0, 4, 5, 1), (1, 5, 6, 2), (2, 6, 7, 3), (4, 0, 3, 7)])
me_cube_025.materials.append(mat_material_006)
me_cube_025.use_remesh_preserve_volume = False
me_cube_025.use_remesh_preserve_attributes = False
me_cube_025.use_mirror_vertex_groups = False
me_cube_025.update()
me_cube_024 = bpy.data.meshes.new('Cube.024')
me_cube_024.from_pydata([(2.0, 2.0, 0.0), (2.0, -1.788e-07, 0.0), (0.0, 0.0, 0.0), (3.576e-07, 2.0, 0.0), (2.0, 2.0, 2.0), (2.0, -7.749e-07, 2.0), (-4.768e-07, 1.788e-07, 2.0), (0.0, 2.0, 2.0)], [], [(0, 1, 2, 3), (4, 7, 6, 5), (0, 4, 5, 1), (1, 5, 6, 2), (2, 6, 7, 3), (4, 0, 3, 7)])
me_cube_024.materials.append(mat_material_006)
me_cube_024.use_remesh_preserve_volume = False
me_cube_024.use_remesh_preserve_attributes = False
me_cube_024.use_mirror_vertex_groups = False
me_cube_024.update()
me_cube_023 = bpy.data.meshes.new('Cube.023')
me_cube_023.from_pydata([(2.0, 2.0, 0.0), (2.0, -1.788e-07, 0.0), (0.0, 0.0, 0.0), (3.576e-07, 2.0, 0.0), (2.0, 2.0, 2.0), (2.0, -7.749e-07, 2.0), (-4.768e-07, 1.788e-07, 2.0), (0.0, 2.0, 2.0)], [], [(0, 1, 2, 3), (4, 7, 6, 5), (0, 4, 5, 1), (1, 5, 6, 2), (2, 6, 7, 3), (4, 0, 3, 7)])
me_cube_023.materials.append(mat_material_006)
me_cube_023.use_remesh_preserve_volume = False
me_cube_023.use_remesh_preserve_attributes = False
me_cube_023.use_mirror_vertex_groups = False
me_cube_023.update()
me_cube_021 = bpy.data.meshes.new('Cube.021')
me_cube_021.from_pydata([(2.0, 2.0, 0.0), (2.0, -1.788e-07, 0.0), (0.0, 0.0, 0.0), (3.576e-07, 2.0, 0.0), (2.0, 2.0, 2.0), (2.0, -7.749e-07, 2.0), (-4.768e-07, 1.788e-07, 2.0), (0.0, 2.0, 2.0)], [], [(0, 1, 2, 3), (4, 7, 6, 5), (0, 4, 5, 1), (1, 5, 6, 2), (2, 6, 7, 3), (4, 0, 3, 7)])
me_cube_021.materials.append(mat_material_006)
me_cube_021.use_remesh_preserve_volume = False
me_cube_021.use_remesh_preserve_attributes = False
me_cube_021.use_mirror_vertex_groups = False
me_cube_021.update()

# ---- objects
ob_cube_019 = bpy.data.objects.new('Cube.019', me_cube_020)
ob_cube_018 = bpy.data.objects.new('Cube.018', me_cube_019)
ob_cube_017 = bpy.data.objects.new('Cube.017', me_cube_018)
ob_cube_016 = bpy.data.objects.new('Cube.016', me_cube_017)
ob_cube_015 = bpy.data.objects.new('Cube.015', me_cube_016)
ob_cube_014 = bpy.data.objects.new('Cube.014', me_cube_014)
ob_cube_013 = bpy.data.objects.new('Cube.013', me_cube_013)
ob_cube_012 = bpy.data.objects.new('Cube.012', me_cube_012)
ob_cube_011 = bpy.data.objects.new('Cube.011', me_cube_011)
ob_cube_010 = bpy.data.objects.new('Cube.010', me_cube_010)
ob_cube_009 = bpy.data.objects.new('Cube.009', me_cube_009)
ob_cube_008 = bpy.data.objects.new('Cube.008', me_cube_008)
ob_cube_007 = bpy.data.objects.new('Cube.007', me_cube_007)
ob_cube_006 = bpy.data.objects.new('Cube.006', me_cube_006)
ob_cube_005 = bpy.data.objects.new('Cube.005', me_cube_005)
ob_cube_004 = bpy.data.objects.new('Cube.004', me_cube_004)
ob_cube_003 = bpy.data.objects.new('Cube.003', me_cube_003)
ob_cube_002 = bpy.data.objects.new('Cube.002', me_cube_002)
ob_cube_001 = bpy.data.objects.new('Cube.001', me_cube_001)
ob_bahcev_dis_olcu = bpy.data.objects.new('bahcev-DIS-olcu', me_bahcev_dis_olcu)
ob_plane = bpy.data.objects.new('Plane', me_plane)
ob_cube = bpy.data.objects.new('Cube', me_cube)
ob_lamp = bpy.data.objects.new('Lamp', light_lamp)
ob_camera = bpy.data.objects.new('Camera', cam_camera)
ob_cube_052 = bpy.data.objects.new('Cube.052', me_cube_055)
ob_cube_051 = bpy.data.objects.new('Cube.051', me_cube_054)
ob_cube_050 = bpy.data.objects.new('Cube.050', me_cube_053)
ob_cube_049 = bpy.data.objects.new('Cube.049', me_cube_052)
ob_cube_048 = bpy.data.objects.new('Cube.048', me_cube_051)
ob_cube_047 = bpy.data.objects.new('Cube.047', me_cube_050)
ob_cube_046 = bpy.data.objects.new('Cube.046', me_cube_049)
ob_cube_045 = bpy.data.objects.new('Cube.045', me_cube_048)
ob_cube_044 = bpy.data.objects.new('Cube.044', me_cube_047)
ob_cube_043 = bpy.data.objects.new('Cube.043', me_cube_046)
ob_cube_042 = bpy.data.objects.new('Cube.042', me_cube_045)
ob_cube_021 = bpy.data.objects.new('Cube.021', me_cube_044)
ob_cube_041 = bpy.data.objects.new('Cube.041', me_cube_043)
ob_cube_040 = bpy.data.objects.new('Cube.040', me_cube_042)
ob_cube_039 = bpy.data.objects.new('Cube.039', me_cube_041)
ob_cube_038 = bpy.data.objects.new('Cube.038', me_cube_040)
ob_cube_037 = bpy.data.objects.new('Cube.037', me_cube_039)
ob_cube_036 = bpy.data.objects.new('Cube.036', me_cube_038)
ob_cube_035 = bpy.data.objects.new('Cube.035', me_cube_037)
ob_cube_034 = bpy.data.objects.new('Cube.034', me_cube_036)
ob_cube_033 = bpy.data.objects.new('Cube.033', me_cube_035)
ob_cube_032 = bpy.data.objects.new('Cube.032', me_cube_034)
ob_cube_031 = bpy.data.objects.new('Cube.031', me_cube_033)
ob_cube_030 = bpy.data.objects.new('Cube.030', me_cube_032)
ob_cube_029 = bpy.data.objects.new('Cube.029', me_cube_031)
ob_cube_028 = bpy.data.objects.new('Cube.028', me_cube_030)
ob_cube_026 = bpy.data.objects.new('Cube.026', me_cube_029)
ob_cube_027 = bpy.data.objects.new('Cube.027', me_cube_028)
ob_cube_025 = bpy.data.objects.new('Cube.025', me_cube_026)
ob_cube_024 = bpy.data.objects.new('Cube.024', me_cube_025)
ob_cube_023 = bpy.data.objects.new('Cube.023', me_cube_024)
ob_cube_022 = bpy.data.objects.new('Cube.022', me_cube_023)
ob_cube_020 = bpy.data.objects.new('Cube.020', me_cube_021)

# ---- transforms, parenting, visibility, modifiers, constraints
ob_cube_019.location = (-3.001, 5.638, 0.8064)
ob_cube_019.scale = (3.05, 0.05, 0.025)
ob_cube_019.lock_rotations_4d = False
ob_cube_019.empty_display_type = 'ARROWS'
ob_cube_019.lineart.crease_threshold = 0.0
ob_cube_018.location = (-3.001, -0.812, 0.8064)
ob_cube_018.scale = (3.05, 0.05, 0.025)
ob_cube_018.lock_rotations_4d = False
ob_cube_018.empty_display_type = 'ARROWS'
ob_cube_018.lineart.crease_threshold = 0.0
ob_cube_017.location = (3.099, -0.812, 0.8064)
ob_cube_017.scale = (0.05, 3.275, 0.025)
ob_cube_017.lock_rotations_4d = False
ob_cube_017.empty_display_type = 'ARROWS'
ob_cube_017.lineart.crease_threshold = 0.0
ob_cube_016.location = (-3.101, -0.812, 0.8064)
ob_cube_016.scale = (0.05, 3.275, 0.025)
ob_cube_016.lock_rotations_4d = False
ob_cube_016.empty_display_type = 'ARROWS'
ob_cube_016.lineart.crease_threshold = 0.0
ob_cube_015.location = (-3.101, 3.238, 0.5064)
ob_cube_015.scale = (0.61, 2.25, 0.075)
ob_cube_015.lock_rotations_4d = False
ob_cube_015.empty_display_type = 'ARROWS'
ob_cube_015.lineart.crease_threshold = 0.0
ob_cube_014.location = (-3.101, 4.188, 0.5064)
ob_cube_014.scale = (3.1, 0.525, 0.03)
ob_cube_014.lock_rotations_4d = False
ob_cube_014.empty_display_type = 'ARROWS'
ob_cube_014.lineart.crease_threshold = 0.0
ob_cube_013.location = (-3.101, 5.238, 0.5064)
ob_cube_013.scale = (2.9, 0.25, 0.075)
ob_cube_013.lock_rotations_4d = False
ob_cube_013.empty_display_type = 'ARROWS'
ob_cube_013.lineart.crease_threshold = 0.0
ob_cube_012.location = (-8.601, 0.888, 0.05642)
ob_cube_012.scale = (1.475, 2.425, 0.225)
ob_cube_012.lock_rotations_4d = False
ob_cube_012.empty_display_type = 'ARROWS'
ob_cube_012.lineart.crease_threshold = 0.0
ob_cube_011.location = (-1.301, -2.062, 0.3564)
ob_cube_011.scale = (3.65, 3.9, 0.075)
ob_cube_011.lock_rotations_4d = False
ob_cube_011.empty_display_type = 'ARROWS'
ob_cube_011.lineart.crease_threshold = 0.0
ob_cube_010.location = (-3.101, -3.312, 0.05642)
ob_cube_010.scale = (3.065, 5.025, 0.15)
ob_cube_010.lock_rotations_4d = False
ob_cube_010.empty_display_type = 'ARROWS'
ob_cube_010.lineart.crease_threshold = 0.0
ob_cube_009.location = (4.699, -3.312, 0.05642)
ob_cube_009.scale = (3.9, 1.175, 0.15)
ob_cube_009.lock_rotations_4d = False
ob_cube_009.empty_display_type = 'ARROWS'
ob_cube_009.lineart.crease_threshold = 0.0
ob_cube_008.location = (-3.101, -0.812, 0.3564)
ob_cube_008.scale = (3.15, 3.275, 0.225)
ob_cube_008.lock_rotations_4d = False
ob_cube_008.empty_display_type = 'ARROWS'
ob_cube_008.lineart.crease_threshold = 0.0
ob_cube_007.location = (-3.101, -0.962, 0.05642)
ob_cube_007.scale = (3.15, 3.35, 0.15)
ob_cube_007.lock_rotations_4d = False
ob_cube_007.empty_display_type = 'ARROWS'
ob_cube_007.lineart.crease_threshold = 0.0
ob_cube_006.location = (4.699, 5.738, 0.03642)
ob_cube_006.scale = (2.5, 0.8, 0.01)
ob_cube_006.lock_rotations_4d = False
ob_cube_006.empty_display_type = 'ARROWS'
ob_cube_006.lineart.crease_threshold = 0.0
ob_cube_005.location = (3.199, 5.738, 0.05642)
ob_cube_005.scale = (0.75, 0.8, 0.225)
ob_cube_005.lock_rotations_4d = False
ob_cube_005.empty_display_type = 'ARROWS'
ob_cube_005.lineart.crease_threshold = 0.0
ob_cube_004.location = (9.767, -2.537, 0.0)
ob_cube_004.scale = (0.1, 5.0, 0.5)
ob_cube_004.lock_rotations_4d = False
ob_cube_004.empty_display_type = 'ARROWS'
ob_cube_004.lineart.crease_threshold = 0.0
ob_cube_003.location = (-7.353, 7.363, 0.0)
ob_cube_003.scale = (8.56, 0.05, 0.15)
ob_cube_003.lock_rotations_4d = False
ob_cube_003.empty_display_type = 'ARROWS'
ob_cube_003.lineart.crease_threshold = 0.0
ob_cube_002.location = (-17.42, 5.738, 0.05642)
ob_cube_002.scale = (10.31, 0.8, 0.225)
ob_cube_002.lock_rotations_4d = False
ob_cube_002.empty_display_type = 'ARROWS'
ob_cube_002.lineart.crease_threshold = 0.0
ob_cube_001.location = (3.199, -0.962, 0.05642)
ob_cube_001.scale = (0.75, 3.35, 0.15)
ob_cube_001.lock_rotations_4d = False
ob_cube_001.empty_display_type = 'ARROWS'
ob_cube_001.lineart.crease_threshold = 0.0
ob_bahcev_dis_olcu.location = (0.745, 12.14, 0.6626)
ob_bahcev_dis_olcu.rotation_euler = (1.571, -1.585, 0.672)
ob_bahcev_dis_olcu.scale = (13.25, 13.25, 13.25)
ob_bahcev_dis_olcu.lineart.crease_threshold = 0.0
ob_plane.location = (-80.03, -17.54, 0.0)
ob_plane.scale = (45.0, 12.5, 1.0)
ob_plane.lineart.crease_threshold = 0.0
ob_cube.location = (4.699, -0.962, 0.03642)
ob_cube.scale = (2.5, 3.35, 0.01)
ob_cube.lock_rotations_4d = False
ob_cube.empty_display_type = 'ARROWS'
ob_cube.lineart.crease_threshold = 0.0
ob_lamp.location = (4.076, 1.005, 5.904)
ob_lamp.rotation_euler = (0.6503, 0.05522, 1.866)
ob_lamp.lock_rotations_4d = False
ob_lamp.empty_display_type = 'ARROWS'
ob_lamp.color = (0.0, 0.0, 0.0, 0.0)
ob_lamp.lineart.crease_threshold = 0.0
ob_camera.location = (7.481, -6.508, 5.344)
ob_camera.rotation_euler = (1.109, 0.0, 0.8149)
ob_camera.lock_rotations_4d = False
ob_camera.empty_display_type = 'ARROWS'
ob_camera.color = (0.0, 0.0, 0.0, 0.0)
ob_camera.display_type = 'WIRE'
ob_camera.lineart.crease_threshold = 0.0
ob_cube_052.location = (2.184, 3.013, 0.8564)
ob_cube_052.scale = (0.44, 0.05, 0.025)
ob_cube_052.lock_rotations_4d = False
ob_cube_052.empty_display_type = 'ARROWS'
ob_cube_052.lineart.crease_threshold = 0.0
ob_cube_051.location = (2.131, 2.884, 0.9064)
ob_cube_051.scale = (0.025, 0.05, 1.175)
ob_cube_051.lock_rotations_4d = False
ob_cube_051.empty_display_type = 'ARROWS'
ob_cube_051.lineart.crease_threshold = 0.0
ob_cube_050.location = (-0.3122, 2.884, 0.9064)
ob_cube_050.scale = (0.025, 0.05, 1.175)
ob_cube_050.lock_rotations_4d = False
ob_cube_050.empty_display_type = 'ARROWS'
ob_cube_050.lineart.crease_threshold = 0.0
ob_cube_049.location = (-1.282, 2.884, 0.9064)
ob_cube_049.scale = (0.025, 0.05, 1.175)
ob_cube_049.lock_rotations_4d = False
ob_cube_049.empty_display_type = 'ARROWS'
ob_cube_049.lineart.crease_threshold = 0.0
ob_cube_048.location = (-3.001, 3.113, 0.8564)
ob_cube_048.scale = (0.885, 0.05, 0.025)
ob_cube_048.lock_rotations_4d = False
ob_cube_048.empty_display_type = 'ARROWS'
ob_cube_048.lineart.crease_threshold = 0.0
ob_cube_047.location = (-1.231, 3.013, 0.8564)
ob_cube_047.scale = (0.41, 0.05, 0.025)
ob_cube_047.lock_rotations_4d = False
ob_cube_047.empty_display_type = 'ARROWS'
ob_cube_047.lineart.crease_threshold = 0.0
ob_cube_046.location = (-0.4113, 3.013, 0.8564)
ob_cube_046.scale = (1.295, 0.05, 0.025)
ob_cube_046.lock_rotations_4d = False
ob_cube_046.empty_display_type = 'ARROWS'
ob_cube_046.lineart.crease_threshold = 0.0
ob_cube_045.location = (1.139, -0.812, 0.9064)
ob_cube_045.scale = (0.025, 0.05, 1.175)
ob_cube_045.lock_rotations_4d = False
ob_cube_045.empty_display_type = 'ARROWS'
ob_cube_045.lineart.crease_threshold = 0.0
ob_cube_044.location = (0.00875, -0.812, 0.9064)
ob_cube_044.scale = (0.025, 0.05, 1.175)
ob_cube_044.lock_rotations_4d = False
ob_cube_044.empty_display_type = 'ARROWS'
ob_cube_044.lineart.crease_threshold = 0.0
ob_cube_043.location = (1.139, -0.612, 0.8564)
ob_cube_043.scale = (0.98, 0.05, 0.025)
ob_cube_043.lock_rotations_4d = False
ob_cube_043.empty_display_type = 'ARROWS'
ob_cube_043.lineart.crease_threshold = 0.0
ob_cube_042.location = (0.05875, -0.672, 0.8564)
ob_cube_042.scale = (0.54, 0.05, 0.025)
ob_cube_042.lock_rotations_4d = False
ob_cube_042.empty_display_type = 'ARROWS'
ob_cube_042.lineart.crease_threshold = 0.0
ob_cube_021.location = (-3.001, -0.612, 0.8564)
ob_cube_021.scale = (1.53, 0.05, 0.025)
ob_cube_021.lock_rotations_4d = False
ob_cube_021.empty_display_type = 'ARROWS'
ob_cube_021.lineart.crease_threshold = 0.0
ob_cube_041.location = (-2.901, 2.988, 0.8564)
ob_cube_041.scale = (0.05, 1.325, 0.025)
ob_cube_041.lock_rotations_4d = False
ob_cube_041.empty_display_type = 'ARROWS'
ob_cube_041.lineart.crease_threshold = 0.0
ob_cube_040.location = (-3.001, 2.738, 0.9064)
ob_cube_040.scale = (0.025, 0.05, 1.175)
ob_cube_040.lock_rotations_4d = False
ob_cube_040.empty_display_type = 'ARROWS'
ob_cube_040.lineart.crease_threshold = 0.0
ob_cube_039.location = (-2.901, -0.712, 0.8564)
ob_cube_039.scale = (0.05, 1.8, 0.025)
ob_cube_039.lock_rotations_4d = False
ob_cube_039.empty_display_type = 'ARROWS'
ob_cube_039.lineart.crease_threshold = 0.0
ob_cube_038.location = (-3.001, 2.888, 0.8564)
ob_cube_038.scale = (3.05, 0.05, 0.025)
ob_cube_038.lock_rotations_4d = False
ob_cube_038.empty_display_type = 'ARROWS'
ob_cube_038.lineart.crease_threshold = 0.0
ob_cube_037.location = (-3.101, 2.788, 0.9064)
ob_cube_037.scale = (0.05, 0.025, 1.175)
ob_cube_037.lock_rotations_4d = False
ob_cube_037.empty_display_type = 'ARROWS'
ob_cube_037.lineart.crease_threshold = 0.0
ob_cube_036.location = (-3.001, 5.638, 3.256)
ob_cube_036.scale = (3.05, 0.05, 0.025)
ob_cube_036.lock_rotations_4d = False
ob_cube_036.empty_display_type = 'ARROWS'
ob_cube_036.lineart.crease_threshold = 0.0
ob_cube_035.location = (-3.001, 5.638, 0.9064)
ob_cube_035.scale = (0.025, 0.05, 1.175)
ob_cube_035.lock_rotations_4d = False
ob_cube_035.empty_display_type = 'ARROWS'
ob_cube_035.lineart.crease_threshold = 0.0
ob_cube_034.location = (3.049, 5.638, 0.9064)
ob_cube_034.scale = (0.025, 0.05, 1.175)
ob_cube_034.lock_rotations_4d = False
ob_cube_034.empty_display_type = 'ARROWS'
ob_cube_034.lineart.crease_threshold = 0.0
ob_cube_033.location = (3.099, -0.712, 3.256)
ob_cube_033.scale = (0.05, 3.225, 0.025)
ob_cube_033.lock_rotations_4d = False
ob_cube_033.empty_display_type = 'ARROWS'
ob_cube_033.lineart.crease_threshold = 0.0
ob_cube_032.location = (3.099, 5.688, 0.9064)
ob_cube_032.scale = (0.05, 0.025, 1.175)
ob_cube_032.lock_rotations_4d = False
ob_cube_032.empty_display_type = 'ARROWS'
ob_cube_032.lineart.crease_threshold = 0.0
ob_cube_031.location = (-3.101, -0.712, 3.256)
ob_cube_031.scale = (0.05, 3.225, 0.025)
ob_cube_031.lock_rotations_4d = False
ob_cube_031.empty_display_type = 'ARROWS'
ob_cube_031.lineart.crease_threshold = 0.0
ob_cube_030.location = (-3.101, 5.688, 0.9064)
ob_cube_030.scale = (0.05, 0.025, 1.175)
ob_cube_030.lock_rotations_4d = False
ob_cube_030.empty_display_type = 'ARROWS'
ob_cube_030.lineart.crease_threshold = 0.0
ob_cube_029.location = (-3.101, -0.712, 0.9064)
ob_cube_029.scale = (0.05, 0.025, 1.175)
ob_cube_029.lock_rotations_4d = False
ob_cube_029.empty_display_type = 'ARROWS'
ob_cube_029.lineart.crease_threshold = 0.0
ob_cube_028.location = (3.099, -0.712, 0.9064)
ob_cube_028.scale = (0.05, 0.025, 1.175)
ob_cube_028.lock_rotations_4d = False
ob_cube_028.empty_display_type = 'ARROWS'
ob_cube_028.lineart.crease_threshold = 0.0
ob_cube_026.location = (3.149, -0.812, 0.9064)
ob_cube_026.scale = (0.025, 0.05, 1.175)
ob_cube_026.lock_rotations_4d = False
ob_cube_026.empty_display_type = 'ARROWS'
ob_cube_026.lineart.crease_threshold = 0.0
ob_cube_027.location = (-3.101, -0.812, 3.256)
ob_cube_027.scale = (3.15, 0.05, 0.025)
ob_cube_027.lock_rotations_4d = False
ob_cube_027.empty_display_type = 'ARROWS'
ob_cube_027.lineart.crease_threshold = 0.0
ob_cube_025.location = (-3.101, -0.812, 0.9064)
ob_cube_025.scale = (0.025, 0.05, 1.175)
ob_cube_025.lock_rotations_4d = False
ob_cube_025.empty_display_type = 'ARROWS'
ob_cube_025.lineart.crease_threshold = 0.0
ob_cube_024.location = (-3.001, 5.638, 0.8564)
ob_cube_024.scale = (3.05, 0.05, 0.025)
ob_cube_024.lock_rotations_4d = False
ob_cube_024.empty_display_type = 'ARROWS'
ob_cube_024.lineart.crease_threshold = 0.0
ob_cube_023.location = (-3.001, -0.812, 0.8564)
ob_cube_023.scale = (3.05, 0.05, 0.025)
ob_cube_023.lock_rotations_4d = False
ob_cube_023.empty_display_type = 'ARROWS'
ob_cube_023.lineart.crease_threshold = 0.0
ob_cube_022.location = (3.099, -0.812, 0.8564)
ob_cube_022.scale = (0.05, 3.275, 0.025)
ob_cube_022.lock_rotations_4d = False
ob_cube_022.empty_display_type = 'ARROWS'
ob_cube_022.lineart.crease_threshold = 0.0
ob_cube_020.location = (-3.101, -0.812, 0.8564)
ob_cube_020.scale = (0.05, 3.275, 0.025)
ob_cube_020.lock_rotations_4d = False
ob_cube_020.empty_display_type = 'ARROWS'
ob_cube_020.lineart.crease_threshold = 0.0

# ---- collection membership
col_collection_1.objects.link(ob_cube_019)
col_collection_1.objects.link(ob_cube_018)
col_collection_1.objects.link(ob_cube_017)
col_collection_1.objects.link(ob_cube_016)
col_collection_1.objects.link(ob_cube_015)
col_collection_1.objects.link(ob_cube_014)
col_collection_1.objects.link(ob_cube_013)
col_collection_1.objects.link(ob_cube_012)
col_collection_1.objects.link(ob_cube_011)
col_collection_1.objects.link(ob_cube_010)
col_collection_1.objects.link(ob_cube_009)
col_collection_1.objects.link(ob_cube_008)
col_collection_1.objects.link(ob_cube_007)
col_collection_1.objects.link(ob_cube_006)
col_collection_1.objects.link(ob_cube_005)
col_collection_1.objects.link(ob_cube_004)
col_collection_1.objects.link(ob_cube_003)
col_collection_1.objects.link(ob_cube_002)
col_collection_1.objects.link(ob_cube_001)
col_collection_1.objects.link(ob_bahcev_dis_olcu)
col_collection_1.objects.link(ob_plane)
col_collection_1.objects.link(ob_cube)
col_collection_1.objects.link(ob_lamp)
col_collection_1.objects.link(ob_camera)
col_collection_2.objects.link(ob_cube_052)
col_collection_2.objects.link(ob_cube_051)
col_collection_2.objects.link(ob_cube_050)
col_collection_2.objects.link(ob_cube_049)
col_collection_2.objects.link(ob_cube_048)
col_collection_2.objects.link(ob_cube_047)
col_collection_2.objects.link(ob_cube_046)
col_collection_2.objects.link(ob_cube_045)
col_collection_2.objects.link(ob_cube_044)
col_collection_2.objects.link(ob_cube_043)
col_collection_2.objects.link(ob_cube_042)
col_collection_2.objects.link(ob_cube_021)
col_collection_2.objects.link(ob_cube_041)
col_collection_2.objects.link(ob_cube_040)
col_collection_2.objects.link(ob_cube_039)
col_collection_2.objects.link(ob_cube_038)
col_collection_2.objects.link(ob_cube_037)
col_collection_2.objects.link(ob_cube_036)
col_collection_2.objects.link(ob_cube_035)
col_collection_2.objects.link(ob_cube_034)
col_collection_2.objects.link(ob_cube_033)
col_collection_2.objects.link(ob_cube_032)
col_collection_2.objects.link(ob_cube_031)
col_collection_2.objects.link(ob_cube_030)
col_collection_2.objects.link(ob_cube_029)
col_collection_2.objects.link(ob_cube_028)
col_collection_2.objects.link(ob_cube_026)
col_collection_2.objects.link(ob_cube_027)
col_collection_2.objects.link(ob_cube_025)
col_collection_2.objects.link(ob_cube_024)
col_collection_2.objects.link(ob_cube_023)
col_collection_2.objects.link(ob_cube_022)
col_collection_2.objects.link(ob_cube_020)

# ---- scene / render settings (as saved in the file)
scene.camera = ob_camera
scene.frame_start = 1; scene.frame_end = 250; scene.frame_set(1)
scene.render.engine = 'BLENDER_EEVEE_NEXT'
scene.render.resolution_percentage = 50
scene.render.dither_intensity = 0.0
scene.cycles.use_denoising = False
scene.cycles.samples = 128
scene.cycles.sampling_pattern = 'TABULATED_SOBOL'
scene.cycles.use_adaptive_sampling = False
scene.cycles.use_light_tree = False
scene.cycles.blur_glossy = 0.0
scene.cycles.sample_clamp_indirect = 0.0
scene.view_settings.view_transform = 'Standard'
bpy.context.view_layer.update()
